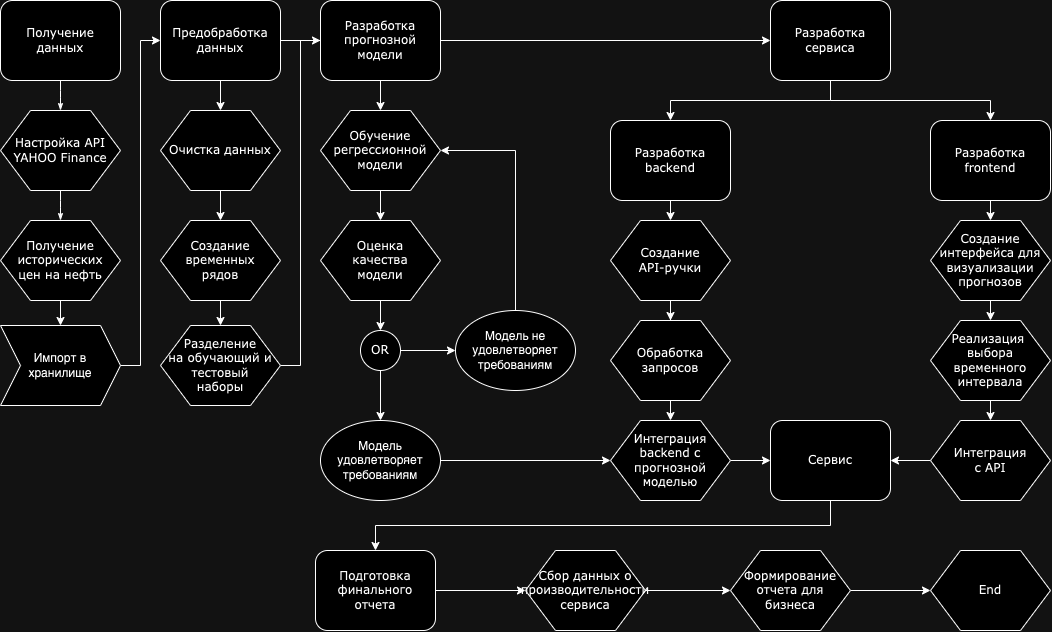

The diagram above was exported from draw.io. Its source (the exported page's mxGraphModel, read from the mxfile embedded in the PNG):
<mxGraphModel dx="1327" dy="878" grid="1" gridSize="10" guides="1" tooltips="1" connect="1" arrows="1" fold="1" page="1" pageScale="1" pageWidth="1100" pageHeight="850" background="none" math="0" shadow="0">
  <root>
    <mxCell id="0" />
    <mxCell id="1" parent="0" />
    <mxCell id="17ea667e15c223fc-29" style="edgeStyle=orthogonalEdgeStyle;rounded=1;html=1;labelBackgroundColor=none;startArrow=none;startFill=0;startSize=5;endArrow=classicThin;endFill=1;endSize=5;jettySize=auto;orthogonalLoop=1;strokeWidth=1;fontFamily=Verdana;fontSize=8;entryX=0.5;entryY=0;entryDx=0;entryDy=0;" parent="1" source="17ea667e15c223fc-2" target="17ea667e15c223fc-4" edge="1">
      <mxGeometry relative="1" as="geometry">
        <mxPoint x="225" y="40" as="targetPoint" />
      </mxGeometry>
    </mxCell>
    <mxCell id="17ea667e15c223fc-2" value="Получение данных" style="rounded=1;whiteSpace=wrap;html=1;shadow=0;labelBackgroundColor=none;strokeWidth=1;fontFamily=Verdana;fontSize=12;align=center;" parent="1" vertex="1">
      <mxGeometry x="25" y="20" width="120" height="80" as="geometry" />
    </mxCell>
    <mxCell id="Qotfko6lI0QpQArkBjuz-35" style="edgeStyle=orthogonalEdgeStyle;rounded=0;orthogonalLoop=1;jettySize=auto;html=1;exitX=0.5;exitY=1;exitDx=0;exitDy=0;entryX=0.5;entryY=0;entryDx=0;entryDy=0;" edge="1" parent="1" source="17ea667e15c223fc-14" target="Qotfko6lI0QpQArkBjuz-33">
      <mxGeometry relative="1" as="geometry" />
    </mxCell>
    <mxCell id="Qotfko6lI0QpQArkBjuz-36" style="edgeStyle=orthogonalEdgeStyle;rounded=0;orthogonalLoop=1;jettySize=auto;html=1;exitX=0.5;exitY=1;exitDx=0;exitDy=0;" edge="1" parent="1" source="17ea667e15c223fc-14" target="Qotfko6lI0QpQArkBjuz-34">
      <mxGeometry relative="1" as="geometry" />
    </mxCell>
    <mxCell id="17ea667e15c223fc-14" value="Разработка сервиса" style="rounded=1;whiteSpace=wrap;html=1;shadow=0;labelBackgroundColor=none;strokeWidth=1;fontFamily=Verdana;fontSize=12;align=center;" parent="1" vertex="1">
      <mxGeometry x="795" y="20" width="120" height="80" as="geometry" />
    </mxCell>
    <mxCell id="17ea667e15c223fc-26" value="End" style="shape=hexagon;perimeter=hexagonPerimeter;whiteSpace=wrap;html=1;rounded=0;shadow=0;labelBackgroundColor=none;strokeWidth=1;fontFamily=Verdana;fontSize=12;align=center;" parent="1" vertex="1">
      <mxGeometry x="955" y="570" width="120" height="80" as="geometry" />
    </mxCell>
    <mxCell id="17ea667e15c223fc-4" value="Настройка API YAHOO Finance" style="shape=hexagon;perimeter=hexagonPerimeter;whiteSpace=wrap;html=1;rounded=0;shadow=0;labelBackgroundColor=none;strokeWidth=1;fontFamily=Verdana;fontSize=12;align=center;" parent="1" vertex="1">
      <mxGeometry x="25" y="130" width="120" height="80" as="geometry" />
    </mxCell>
    <mxCell id="Qotfko6lI0QpQArkBjuz-3" value="" style="edgeStyle=orthogonalEdgeStyle;rounded=1;html=1;labelBackgroundColor=none;startArrow=none;startFill=0;startSize=5;endArrow=classicThin;endFill=1;endSize=5;jettySize=auto;orthogonalLoop=1;strokeWidth=1;fontFamily=Verdana;fontSize=8" edge="1" parent="1" source="17ea667e15c223fc-4" target="Qotfko6lI0QpQArkBjuz-2">
      <mxGeometry relative="1" as="geometry">
        <mxPoint x="225" y="130" as="sourcePoint" />
        <mxPoint x="225" y="240" as="targetPoint" />
      </mxGeometry>
    </mxCell>
    <mxCell id="Qotfko6lI0QpQArkBjuz-24" style="edgeStyle=orthogonalEdgeStyle;rounded=0;orthogonalLoop=1;jettySize=auto;html=1;exitX=0.5;exitY=1;exitDx=0;exitDy=0;entryX=0.5;entryY=0;entryDx=0;entryDy=0;" edge="1" parent="1" source="Qotfko6lI0QpQArkBjuz-2" target="Qotfko6lI0QpQArkBjuz-4">
      <mxGeometry relative="1" as="geometry" />
    </mxCell>
    <mxCell id="Qotfko6lI0QpQArkBjuz-2" value="Получение исторических &lt;br&gt;цен на нефть" style="shape=hexagon;perimeter=hexagonPerimeter;whiteSpace=wrap;html=1;rounded=0;shadow=0;labelBackgroundColor=none;strokeWidth=1;fontFamily=Verdana;fontSize=12;align=center;" vertex="1" parent="1">
      <mxGeometry x="25" y="240" width="120" height="80" as="geometry" />
    </mxCell>
    <mxCell id="Qotfko6lI0QpQArkBjuz-9" style="edgeStyle=orthogonalEdgeStyle;rounded=0;orthogonalLoop=1;jettySize=auto;html=1;exitX=1;exitY=0.5;exitDx=0;exitDy=0;entryX=0;entryY=0.5;entryDx=0;entryDy=0;elbow=vertical;" edge="1" parent="1" source="Qotfko6lI0QpQArkBjuz-4" target="Qotfko6lI0QpQArkBjuz-5">
      <mxGeometry relative="1" as="geometry" />
    </mxCell>
    <mxCell id="Qotfko6lI0QpQArkBjuz-4" value="Импорт в хранилище" style="shape=step;perimeter=stepPerimeter;whiteSpace=wrap;html=1;fixedSize=1;" vertex="1" parent="1">
      <mxGeometry x="25" y="345" width="120" height="80" as="geometry" />
    </mxCell>
    <mxCell id="Qotfko6lI0QpQArkBjuz-16" value="" style="edgeStyle=orthogonalEdgeStyle;rounded=0;orthogonalLoop=1;jettySize=auto;html=1;" edge="1" parent="1" source="Qotfko6lI0QpQArkBjuz-5" target="Qotfko6lI0QpQArkBjuz-13">
      <mxGeometry relative="1" as="geometry" />
    </mxCell>
    <mxCell id="Qotfko6lI0QpQArkBjuz-37" style="edgeStyle=orthogonalEdgeStyle;rounded=0;orthogonalLoop=1;jettySize=auto;html=1;exitX=1;exitY=0.5;exitDx=0;exitDy=0;entryX=0;entryY=0.5;entryDx=0;entryDy=0;" edge="1" parent="1" source="Qotfko6lI0QpQArkBjuz-5" target="17ea667e15c223fc-14">
      <mxGeometry relative="1" as="geometry" />
    </mxCell>
    <mxCell id="Qotfko6lI0QpQArkBjuz-5" value="Предобработка данных" style="rounded=1;whiteSpace=wrap;html=1;shadow=0;labelBackgroundColor=none;strokeWidth=1;fontFamily=Verdana;fontSize=12;align=center;" vertex="1" parent="1">
      <mxGeometry x="185" y="20" width="120" height="80" as="geometry" />
    </mxCell>
    <mxCell id="Qotfko6lI0QpQArkBjuz-12" style="edgeStyle=orthogonalEdgeStyle;rounded=0;orthogonalLoop=1;jettySize=auto;html=1;exitX=0.5;exitY=1;exitDx=0;exitDy=0;entryX=0.5;entryY=0;entryDx=0;entryDy=0;" edge="1" parent="1" source="Qotfko6lI0QpQArkBjuz-7" target="Qotfko6lI0QpQArkBjuz-8">
      <mxGeometry relative="1" as="geometry" />
    </mxCell>
    <mxCell id="Qotfko6lI0QpQArkBjuz-7" value="Создание временных &lt;br&gt;рядов" style="shape=hexagon;perimeter=hexagonPerimeter;whiteSpace=wrap;html=1;rounded=0;shadow=0;labelBackgroundColor=none;strokeWidth=1;fontFamily=Verdana;fontSize=12;align=center;" vertex="1" parent="1">
      <mxGeometry x="185" y="240" width="120" height="80" as="geometry" />
    </mxCell>
    <mxCell id="Qotfko6lI0QpQArkBjuz-19" style="edgeStyle=orthogonalEdgeStyle;rounded=0;orthogonalLoop=1;jettySize=auto;html=1;exitX=1;exitY=0.5;exitDx=0;exitDy=0;entryX=0;entryY=0.5;entryDx=0;entryDy=0;" edge="1" parent="1" source="Qotfko6lI0QpQArkBjuz-8" target="Qotfko6lI0QpQArkBjuz-17">
      <mxGeometry relative="1" as="geometry" />
    </mxCell>
    <mxCell id="Qotfko6lI0QpQArkBjuz-8" value="Разделение &lt;br&gt;на обучающий и тестовый &lt;br&gt;наборы" style="shape=hexagon;perimeter=hexagonPerimeter;whiteSpace=wrap;html=1;rounded=0;shadow=0;labelBackgroundColor=none;strokeWidth=1;fontFamily=Verdana;fontSize=12;align=center;" vertex="1" parent="1">
      <mxGeometry x="185" y="345" width="120" height="80" as="geometry" />
    </mxCell>
    <mxCell id="Qotfko6lI0QpQArkBjuz-25" style="edgeStyle=orthogonalEdgeStyle;rounded=0;orthogonalLoop=1;jettySize=auto;html=1;exitX=0.5;exitY=1;exitDx=0;exitDy=0;entryX=0.5;entryY=0;entryDx=0;entryDy=0;" edge="1" parent="1" source="Qotfko6lI0QpQArkBjuz-13" target="Qotfko6lI0QpQArkBjuz-7">
      <mxGeometry relative="1" as="geometry" />
    </mxCell>
    <mxCell id="Qotfko6lI0QpQArkBjuz-13" value="Очистка данных" style="shape=hexagon;perimeter=hexagonPerimeter;whiteSpace=wrap;html=1;rounded=0;shadow=0;labelBackgroundColor=none;strokeWidth=1;fontFamily=Verdana;fontSize=12;align=center;" vertex="1" parent="1">
      <mxGeometry x="185" y="130" width="120" height="80" as="geometry" />
    </mxCell>
    <mxCell id="Qotfko6lI0QpQArkBjuz-22" style="edgeStyle=orthogonalEdgeStyle;rounded=0;orthogonalLoop=1;jettySize=auto;html=1;exitX=0.5;exitY=1;exitDx=0;exitDy=0;entryX=0.5;entryY=0;entryDx=0;entryDy=0;" edge="1" parent="1" source="Qotfko6lI0QpQArkBjuz-17" target="Qotfko6lI0QpQArkBjuz-20">
      <mxGeometry relative="1" as="geometry" />
    </mxCell>
    <mxCell id="Qotfko6lI0QpQArkBjuz-17" value="Разработка прогнозной модели" style="rounded=1;whiteSpace=wrap;html=1;shadow=0;labelBackgroundColor=none;strokeWidth=1;fontFamily=Verdana;fontSize=12;align=center;" vertex="1" parent="1">
      <mxGeometry x="345" y="20" width="120" height="80" as="geometry" />
    </mxCell>
    <mxCell id="Qotfko6lI0QpQArkBjuz-23" style="edgeStyle=orthogonalEdgeStyle;rounded=0;orthogonalLoop=1;jettySize=auto;html=1;exitX=0.5;exitY=1;exitDx=0;exitDy=0;entryX=0.5;entryY=0;entryDx=0;entryDy=0;" edge="1" parent="1" source="Qotfko6lI0QpQArkBjuz-20" target="Qotfko6lI0QpQArkBjuz-21">
      <mxGeometry relative="1" as="geometry" />
    </mxCell>
    <mxCell id="Qotfko6lI0QpQArkBjuz-20" value="Обучение регрессионной модели" style="shape=hexagon;perimeter=hexagonPerimeter;whiteSpace=wrap;html=1;rounded=0;shadow=0;labelBackgroundColor=none;strokeWidth=1;fontFamily=Verdana;fontSize=12;align=center;" vertex="1" parent="1">
      <mxGeometry x="345" y="130" width="120" height="80" as="geometry" />
    </mxCell>
    <mxCell id="Qotfko6lI0QpQArkBjuz-27" style="edgeStyle=orthogonalEdgeStyle;rounded=0;orthogonalLoop=1;jettySize=auto;html=1;exitX=0.5;exitY=1;exitDx=0;exitDy=0;entryX=0.5;entryY=0;entryDx=0;entryDy=0;" edge="1" parent="1" source="Qotfko6lI0QpQArkBjuz-21" target="Qotfko6lI0QpQArkBjuz-26">
      <mxGeometry relative="1" as="geometry" />
    </mxCell>
    <mxCell id="Qotfko6lI0QpQArkBjuz-21" value="Оценка &lt;br&gt;качества &lt;br&gt;модели" style="shape=hexagon;perimeter=hexagonPerimeter;whiteSpace=wrap;html=1;rounded=0;shadow=0;labelBackgroundColor=none;strokeWidth=1;fontFamily=Verdana;fontSize=12;align=center;" vertex="1" parent="1">
      <mxGeometry x="345" y="240" width="120" height="80" as="geometry" />
    </mxCell>
    <mxCell id="Qotfko6lI0QpQArkBjuz-30" style="edgeStyle=orthogonalEdgeStyle;rounded=0;orthogonalLoop=1;jettySize=auto;html=1;exitX=1;exitY=0.5;exitDx=0;exitDy=0;entryX=0;entryY=0.5;entryDx=0;entryDy=0;" edge="1" parent="1" source="Qotfko6lI0QpQArkBjuz-26" target="Qotfko6lI0QpQArkBjuz-29">
      <mxGeometry relative="1" as="geometry" />
    </mxCell>
    <mxCell id="Qotfko6lI0QpQArkBjuz-32" style="edgeStyle=orthogonalEdgeStyle;rounded=0;orthogonalLoop=1;jettySize=auto;html=1;exitX=0.5;exitY=1;exitDx=0;exitDy=0;entryX=0.5;entryY=0;entryDx=0;entryDy=0;" edge="1" parent="1" source="Qotfko6lI0QpQArkBjuz-26" target="Qotfko6lI0QpQArkBjuz-28">
      <mxGeometry relative="1" as="geometry" />
    </mxCell>
    <mxCell id="Qotfko6lI0QpQArkBjuz-26" value="OR" style="ellipse;whiteSpace=wrap;html=1;rounded=1;shadow=0;labelBackgroundColor=none;strokeWidth=1;fontFamily=Verdana;fontSize=12;align=center;" vertex="1" parent="1">
      <mxGeometry x="385" y="350" width="40" height="40" as="geometry" />
    </mxCell>
    <mxCell id="Qotfko6lI0QpQArkBjuz-48" style="edgeStyle=orthogonalEdgeStyle;rounded=0;orthogonalLoop=1;jettySize=auto;html=1;exitX=1;exitY=0.5;exitDx=0;exitDy=0;entryX=0;entryY=0.5;entryDx=0;entryDy=0;" edge="1" parent="1" source="Qotfko6lI0QpQArkBjuz-28" target="Qotfko6lI0QpQArkBjuz-47">
      <mxGeometry relative="1" as="geometry" />
    </mxCell>
    <mxCell id="Qotfko6lI0QpQArkBjuz-28" value="Модель удовлетворяет требованиям" style="ellipse;whiteSpace=wrap;html=1;" vertex="1" parent="1">
      <mxGeometry x="345" y="440" width="120" height="80" as="geometry" />
    </mxCell>
    <mxCell id="Qotfko6lI0QpQArkBjuz-31" style="edgeStyle=orthogonalEdgeStyle;rounded=0;orthogonalLoop=1;jettySize=auto;html=1;exitX=0.5;exitY=0;exitDx=0;exitDy=0;entryX=1;entryY=0.5;entryDx=0;entryDy=0;" edge="1" parent="1" source="Qotfko6lI0QpQArkBjuz-29" target="Qotfko6lI0QpQArkBjuz-20">
      <mxGeometry relative="1" as="geometry" />
    </mxCell>
    <mxCell id="Qotfko6lI0QpQArkBjuz-29" value="Модель не удовлетворяет требованиям" style="ellipse;whiteSpace=wrap;html=1;" vertex="1" parent="1">
      <mxGeometry x="480" y="330" width="120" height="80" as="geometry" />
    </mxCell>
    <mxCell id="Qotfko6lI0QpQArkBjuz-49" style="edgeStyle=orthogonalEdgeStyle;rounded=0;orthogonalLoop=1;jettySize=auto;html=1;exitX=0.5;exitY=1;exitDx=0;exitDy=0;entryX=0.5;entryY=0;entryDx=0;entryDy=0;" edge="1" parent="1" source="Qotfko6lI0QpQArkBjuz-33" target="Qotfko6lI0QpQArkBjuz-45">
      <mxGeometry relative="1" as="geometry" />
    </mxCell>
    <mxCell id="Qotfko6lI0QpQArkBjuz-33" value="Разработка backend" style="rounded=1;whiteSpace=wrap;html=1;shadow=0;labelBackgroundColor=none;strokeWidth=1;fontFamily=Verdana;fontSize=12;align=center;" vertex="1" parent="1">
      <mxGeometry x="635" y="140" width="120" height="80" as="geometry" />
    </mxCell>
    <mxCell id="Qotfko6lI0QpQArkBjuz-39" style="edgeStyle=orthogonalEdgeStyle;rounded=0;orthogonalLoop=1;jettySize=auto;html=1;exitX=0.5;exitY=1;exitDx=0;exitDy=0;entryX=0.5;entryY=0;entryDx=0;entryDy=0;" edge="1" parent="1" source="Qotfko6lI0QpQArkBjuz-34" target="Qotfko6lI0QpQArkBjuz-38">
      <mxGeometry relative="1" as="geometry" />
    </mxCell>
    <mxCell id="Qotfko6lI0QpQArkBjuz-34" value="Разработка frontend" style="rounded=1;whiteSpace=wrap;html=1;shadow=0;labelBackgroundColor=none;strokeWidth=1;fontFamily=Verdana;fontSize=12;align=center;" vertex="1" parent="1">
      <mxGeometry x="955" y="140" width="120" height="80" as="geometry" />
    </mxCell>
    <mxCell id="Qotfko6lI0QpQArkBjuz-41" style="edgeStyle=orthogonalEdgeStyle;rounded=0;orthogonalLoop=1;jettySize=auto;html=1;exitX=0.5;exitY=1;exitDx=0;exitDy=0;entryX=0.5;entryY=0;entryDx=0;entryDy=0;" edge="1" parent="1" source="Qotfko6lI0QpQArkBjuz-38" target="Qotfko6lI0QpQArkBjuz-40">
      <mxGeometry relative="1" as="geometry" />
    </mxCell>
    <mxCell id="Qotfko6lI0QpQArkBjuz-38" value="Создание интерфейса для визуализации прогнозов" style="shape=hexagon;perimeter=hexagonPerimeter;whiteSpace=wrap;html=1;rounded=0;shadow=0;labelBackgroundColor=none;strokeWidth=1;fontFamily=Verdana;fontSize=12;align=center;" vertex="1" parent="1">
      <mxGeometry x="955" y="240" width="120" height="80" as="geometry" />
    </mxCell>
    <mxCell id="Qotfko6lI0QpQArkBjuz-44" style="edgeStyle=orthogonalEdgeStyle;rounded=0;orthogonalLoop=1;jettySize=auto;html=1;exitX=0.5;exitY=1;exitDx=0;exitDy=0;entryX=0.5;entryY=0;entryDx=0;entryDy=0;" edge="1" parent="1" source="Qotfko6lI0QpQArkBjuz-40" target="Qotfko6lI0QpQArkBjuz-43">
      <mxGeometry relative="1" as="geometry" />
    </mxCell>
    <mxCell id="Qotfko6lI0QpQArkBjuz-40" value="Реализация&amp;nbsp;&lt;br&gt;выбора временного интервала" style="shape=hexagon;perimeter=hexagonPerimeter;whiteSpace=wrap;html=1;rounded=0;shadow=0;labelBackgroundColor=none;strokeWidth=1;fontFamily=Verdana;fontSize=12;align=center;" vertex="1" parent="1">
      <mxGeometry x="955" y="340" width="120" height="80" as="geometry" />
    </mxCell>
    <mxCell id="Qotfko6lI0QpQArkBjuz-54" style="edgeStyle=orthogonalEdgeStyle;rounded=0;orthogonalLoop=1;jettySize=auto;html=1;exitX=0;exitY=0.5;exitDx=0;exitDy=0;entryX=1;entryY=0.5;entryDx=0;entryDy=0;" edge="1" parent="1" source="Qotfko6lI0QpQArkBjuz-43" target="Qotfko6lI0QpQArkBjuz-52">
      <mxGeometry relative="1" as="geometry" />
    </mxCell>
    <mxCell id="Qotfko6lI0QpQArkBjuz-43" value="Интеграция &lt;br&gt;с API" style="shape=hexagon;perimeter=hexagonPerimeter;whiteSpace=wrap;html=1;rounded=0;shadow=0;labelBackgroundColor=none;strokeWidth=1;fontFamily=Verdana;fontSize=12;align=center;" vertex="1" parent="1">
      <mxGeometry x="955" y="440" width="120" height="80" as="geometry" />
    </mxCell>
    <mxCell id="Qotfko6lI0QpQArkBjuz-50" style="edgeStyle=orthogonalEdgeStyle;rounded=0;orthogonalLoop=1;jettySize=auto;html=1;exitX=0.5;exitY=1;exitDx=0;exitDy=0;" edge="1" parent="1" source="Qotfko6lI0QpQArkBjuz-45" target="Qotfko6lI0QpQArkBjuz-46">
      <mxGeometry relative="1" as="geometry" />
    </mxCell>
    <mxCell id="Qotfko6lI0QpQArkBjuz-45" value="Создание &lt;br&gt;API-ручки" style="shape=hexagon;perimeter=hexagonPerimeter;whiteSpace=wrap;html=1;rounded=0;shadow=0;labelBackgroundColor=none;strokeWidth=1;fontFamily=Verdana;fontSize=12;align=center;" vertex="1" parent="1">
      <mxGeometry x="635" y="240" width="120" height="80" as="geometry" />
    </mxCell>
    <mxCell id="Qotfko6lI0QpQArkBjuz-51" style="edgeStyle=orthogonalEdgeStyle;rounded=0;orthogonalLoop=1;jettySize=auto;html=1;exitX=0.5;exitY=1;exitDx=0;exitDy=0;entryX=0.5;entryY=0;entryDx=0;entryDy=0;" edge="1" parent="1" source="Qotfko6lI0QpQArkBjuz-46" target="Qotfko6lI0QpQArkBjuz-47">
      <mxGeometry relative="1" as="geometry" />
    </mxCell>
    <mxCell id="Qotfko6lI0QpQArkBjuz-46" value="Обработка запросов" style="shape=hexagon;perimeter=hexagonPerimeter;whiteSpace=wrap;html=1;rounded=0;shadow=0;labelBackgroundColor=none;strokeWidth=1;fontFamily=Verdana;fontSize=12;align=center;" vertex="1" parent="1">
      <mxGeometry x="635" y="340" width="120" height="80" as="geometry" />
    </mxCell>
    <mxCell id="Qotfko6lI0QpQArkBjuz-53" style="edgeStyle=orthogonalEdgeStyle;rounded=0;orthogonalLoop=1;jettySize=auto;html=1;exitX=1;exitY=0.5;exitDx=0;exitDy=0;entryX=0;entryY=0.5;entryDx=0;entryDy=0;" edge="1" parent="1" source="Qotfko6lI0QpQArkBjuz-47" target="Qotfko6lI0QpQArkBjuz-52">
      <mxGeometry relative="1" as="geometry" />
    </mxCell>
    <mxCell id="Qotfko6lI0QpQArkBjuz-47" value="Интеграция backend&amp;nbsp;с прогнозной моделью" style="shape=hexagon;perimeter=hexagonPerimeter;whiteSpace=wrap;html=1;rounded=0;shadow=0;labelBackgroundColor=none;strokeWidth=1;fontFamily=Verdana;fontSize=12;align=center;" vertex="1" parent="1">
      <mxGeometry x="635" y="440" width="120" height="80" as="geometry" />
    </mxCell>
    <mxCell id="Qotfko6lI0QpQArkBjuz-56" style="edgeStyle=orthogonalEdgeStyle;rounded=0;orthogonalLoop=1;jettySize=auto;html=1;exitX=0.5;exitY=1;exitDx=0;exitDy=0;entryX=0.5;entryY=0;entryDx=0;entryDy=0;" edge="1" parent="1" source="Qotfko6lI0QpQArkBjuz-52" target="Qotfko6lI0QpQArkBjuz-55">
      <mxGeometry relative="1" as="geometry" />
    </mxCell>
    <mxCell id="Qotfko6lI0QpQArkBjuz-52" value="Сервис" style="rounded=1;whiteSpace=wrap;html=1;shadow=0;labelBackgroundColor=none;strokeWidth=1;fontFamily=Verdana;fontSize=12;align=center;" vertex="1" parent="1">
      <mxGeometry x="795" y="440" width="120" height="80" as="geometry" />
    </mxCell>
    <mxCell id="Qotfko6lI0QpQArkBjuz-59" style="edgeStyle=orthogonalEdgeStyle;rounded=0;orthogonalLoop=1;jettySize=auto;html=1;exitX=1;exitY=0.5;exitDx=0;exitDy=0;entryX=0;entryY=0.5;entryDx=0;entryDy=0;" edge="1" parent="1" source="Qotfko6lI0QpQArkBjuz-55" target="Qotfko6lI0QpQArkBjuz-57">
      <mxGeometry relative="1" as="geometry" />
    </mxCell>
    <mxCell id="Qotfko6lI0QpQArkBjuz-55" value="Подготовка финального отчета" style="rounded=1;whiteSpace=wrap;html=1;shadow=0;labelBackgroundColor=none;strokeWidth=1;fontFamily=Verdana;fontSize=12;align=center;" vertex="1" parent="1">
      <mxGeometry x="340" y="570" width="120" height="80" as="geometry" />
    </mxCell>
    <mxCell id="Qotfko6lI0QpQArkBjuz-60" style="edgeStyle=orthogonalEdgeStyle;rounded=0;orthogonalLoop=1;jettySize=auto;html=1;exitX=1;exitY=0.5;exitDx=0;exitDy=0;entryX=0;entryY=0.5;entryDx=0;entryDy=0;" edge="1" parent="1" source="Qotfko6lI0QpQArkBjuz-57" target="Qotfko6lI0QpQArkBjuz-58">
      <mxGeometry relative="1" as="geometry" />
    </mxCell>
    <mxCell id="Qotfko6lI0QpQArkBjuz-57" value="Сбор данных о производительности сервиса" style="shape=hexagon;perimeter=hexagonPerimeter;whiteSpace=wrap;html=1;rounded=0;shadow=0;labelBackgroundColor=none;strokeWidth=1;fontFamily=Verdana;fontSize=12;align=center;" vertex="1" parent="1">
      <mxGeometry x="550" y="570" width="120" height="80" as="geometry" />
    </mxCell>
    <mxCell id="Qotfko6lI0QpQArkBjuz-61" style="edgeStyle=orthogonalEdgeStyle;rounded=0;orthogonalLoop=1;jettySize=auto;html=1;exitX=1;exitY=0.5;exitDx=0;exitDy=0;entryX=0;entryY=0.5;entryDx=0;entryDy=0;" edge="1" parent="1" source="Qotfko6lI0QpQArkBjuz-58" target="17ea667e15c223fc-26">
      <mxGeometry relative="1" as="geometry" />
    </mxCell>
    <mxCell id="Qotfko6lI0QpQArkBjuz-58" value="Формирование отчета для бизнеса" style="shape=hexagon;perimeter=hexagonPerimeter;whiteSpace=wrap;html=1;rounded=0;shadow=0;labelBackgroundColor=none;strokeWidth=1;fontFamily=Verdana;fontSize=12;align=center;" vertex="1" parent="1">
      <mxGeometry x="755" y="570" width="120" height="80" as="geometry" />
    </mxCell>
  </root>
</mxGraphModel>